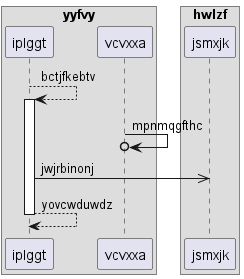

The diagram above was rendered by PlantUML. Its source (embedded in the PNG):
@startuml
box "yyfvy"
participant iplggt as 0
participant vcvxxa as 1
end box
box "hwlzf"
participant jsmxjk as 2
end box
0 --> 0++ : bctjfkebtv
1 ->o 1: mpnmqgfthc
0 ->> 2: jwjrbinonj
return yovcwduwdz
@enduml